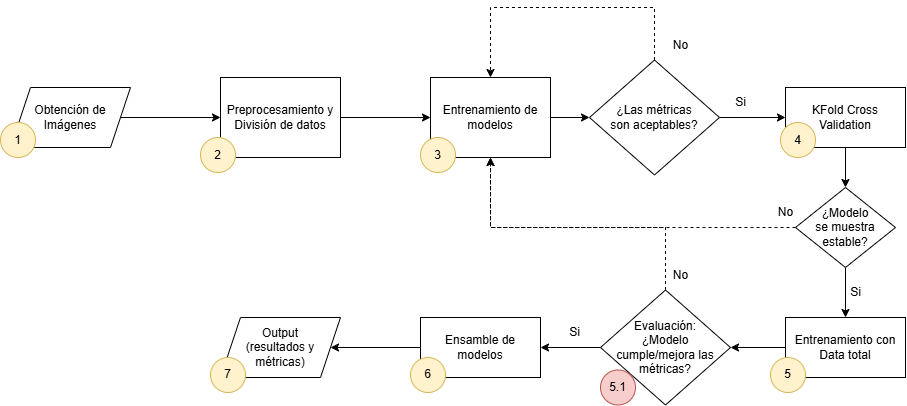

The diagram above was exported from draw.io. Its source (the exported page's mxGraphModel, read from the mxfile embedded in the PNG):
<mxGraphModel dx="1702" dy="442" grid="1" gridSize="10" guides="1" tooltips="1" connect="1" arrows="1" fold="1" page="1" pageScale="1" pageWidth="827" pageHeight="1169" math="0" shadow="0">
  <root>
    <mxCell id="0" />
    <mxCell id="1" parent="0" />
    <mxCell id="vJllIyGUVV6GlwL70LQY-14" style="edgeStyle=orthogonalEdgeStyle;rounded=0;orthogonalLoop=1;jettySize=auto;html=1;entryX=0;entryY=0.5;entryDx=0;entryDy=0;" parent="1" source="vJllIyGUVV6GlwL70LQY-3" target="vJllIyGUVV6GlwL70LQY-4" edge="1">
      <mxGeometry relative="1" as="geometry" />
    </mxCell>
    <mxCell id="kVwjqDrevOvW2BiRoxrF-4" style="edgeStyle=orthogonalEdgeStyle;rounded=0;orthogonalLoop=1;jettySize=auto;html=1;" edge="1" parent="1" source="vJllIyGUVV6GlwL70LQY-4" target="kVwjqDrevOvW2BiRoxrF-3">
      <mxGeometry relative="1" as="geometry" />
    </mxCell>
    <mxCell id="kVwjqDrevOvW2BiRoxrF-17" style="edgeStyle=orthogonalEdgeStyle;rounded=0;orthogonalLoop=1;jettySize=auto;html=1;entryX=1;entryY=0.5;entryDx=0;entryDy=0;" edge="1" parent="1" source="vJllIyGUVV6GlwL70LQY-5" target="vJllIyGUVV6GlwL70LQY-10">
      <mxGeometry relative="1" as="geometry" />
    </mxCell>
    <mxCell id="kVwjqDrevOvW2BiRoxrF-41" style="edgeStyle=orthogonalEdgeStyle;rounded=0;orthogonalLoop=1;jettySize=auto;html=1;entryX=0.5;entryY=1;entryDx=0;entryDy=0;dashed=1;" edge="1" parent="1" source="vJllIyGUVV6GlwL70LQY-5" target="vJllIyGUVV6GlwL70LQY-4">
      <mxGeometry relative="1" as="geometry">
        <Array as="points">
          <mxPoint x="505" y="310" />
          <mxPoint x="330" y="310" />
        </Array>
      </mxGeometry>
    </mxCell>
    <mxCell id="vJllIyGUVV6GlwL70LQY-5" value="Evaluación:&lt;div&gt;¿Modelo cumple/mejora las métricas?&lt;/div&gt;" style="rhombus;whiteSpace=wrap;html=1;align=center;" parent="1" vertex="1">
      <mxGeometry x="440" y="372.5" width="130" height="115" as="geometry" />
    </mxCell>
    <mxCell id="vJllIyGUVV6GlwL70LQY-8" style="edgeStyle=orthogonalEdgeStyle;rounded=0;orthogonalLoop=1;jettySize=auto;html=1;entryX=0;entryY=0.5;entryDx=0;entryDy=0;" parent="1" source="vJllIyGUVV6GlwL70LQY-6" target="vJllIyGUVV6GlwL70LQY-3" edge="1">
      <mxGeometry relative="1" as="geometry" />
    </mxCell>
    <mxCell id="vJllIyGUVV6GlwL70LQY-20" style="edgeStyle=orthogonalEdgeStyle;rounded=0;orthogonalLoop=1;jettySize=auto;html=1;entryX=1;entryY=0.5;entryDx=0;entryDy=0;" parent="1" source="vJllIyGUVV6GlwL70LQY-10" target="vJllIyGUVV6GlwL70LQY-7" edge="1">
      <mxGeometry relative="1" as="geometry" />
    </mxCell>
    <mxCell id="vJllIyGUVV6GlwL70LQY-18" value="Si" style="text;html=1;align=center;verticalAlign=middle;resizable=0;points=[];autosize=1;strokeColor=none;fillColor=none;" parent="1" vertex="1">
      <mxGeometry x="399" y="400" width="30" height="30" as="geometry" />
    </mxCell>
    <mxCell id="vJllIyGUVV6GlwL70LQY-19" value="No" style="text;html=1;align=center;verticalAlign=middle;resizable=0;points=[];autosize=1;strokeColor=none;fillColor=none;" parent="1" vertex="1">
      <mxGeometry x="500" y="342.5" width="40" height="30" as="geometry" />
    </mxCell>
    <mxCell id="kVwjqDrevOvW2BiRoxrF-5" style="edgeStyle=orthogonalEdgeStyle;rounded=0;orthogonalLoop=1;jettySize=auto;html=1;entryX=0.5;entryY=0;entryDx=0;entryDy=0;dashed=1;exitX=0.5;exitY=0;exitDx=0;exitDy=0;" edge="1" parent="1" source="kVwjqDrevOvW2BiRoxrF-3" target="vJllIyGUVV6GlwL70LQY-4">
      <mxGeometry relative="1" as="geometry">
        <Array as="points">
          <mxPoint x="494" y="90" />
          <mxPoint x="330" y="90" />
        </Array>
      </mxGeometry>
    </mxCell>
    <mxCell id="kVwjqDrevOvW2BiRoxrF-31" style="edgeStyle=orthogonalEdgeStyle;rounded=0;orthogonalLoop=1;jettySize=auto;html=1;entryX=0;entryY=0.5;entryDx=0;entryDy=0;" edge="1" parent="1" source="kVwjqDrevOvW2BiRoxrF-3" target="kVwjqDrevOvW2BiRoxrF-26">
      <mxGeometry relative="1" as="geometry" />
    </mxCell>
    <mxCell id="kVwjqDrevOvW2BiRoxrF-3" value="¿Las métricas&lt;div&gt;&lt;span style=&quot;background-color: transparent; color: light-dark(rgb(0, 0, 0), rgb(255, 255, 255));&quot;&gt;son aceptables?&lt;/span&gt;&lt;/div&gt;" style="rhombus;whiteSpace=wrap;html=1;" vertex="1" parent="1">
      <mxGeometry x="429" y="142.5" width="130" height="115" as="geometry" />
    </mxCell>
    <mxCell id="kVwjqDrevOvW2BiRoxrF-6" value="Si" style="text;html=1;align=center;verticalAlign=middle;resizable=0;points=[];autosize=1;strokeColor=none;fillColor=none;" vertex="1" parent="1">
      <mxGeometry x="565" y="170" width="30" height="30" as="geometry" />
    </mxCell>
    <mxCell id="kVwjqDrevOvW2BiRoxrF-7" value="No" style="text;html=1;align=center;verticalAlign=middle;resizable=0;points=[];autosize=1;strokeColor=none;fillColor=none;" vertex="1" parent="1">
      <mxGeometry x="500" y="112.5" width="40" height="30" as="geometry" />
    </mxCell>
    <mxCell id="kVwjqDrevOvW2BiRoxrF-9" value="" style="group" vertex="1" connectable="0" parent="1">
      <mxGeometry x="250" y="400" width="130" height="75" as="geometry" />
    </mxCell>
    <mxCell id="vJllIyGUVV6GlwL70LQY-10" value="Ensamble de&lt;div&gt;modelos&lt;/div&gt;" style="whiteSpace=wrap;html=1;movable=1;resizable=1;rotatable=1;deletable=1;editable=1;locked=0;connectable=1;" parent="kVwjqDrevOvW2BiRoxrF-9" vertex="1">
      <mxGeometry x="10" width="120" height="60" as="geometry" />
    </mxCell>
    <mxCell id="vJllIyGUVV6GlwL70LQY-27" value="6" style="ellipse;whiteSpace=wrap;html=1;fillColor=#fff2cc;strokeColor=#d6b656;movable=1;resizable=1;rotatable=1;deletable=1;editable=1;locked=0;connectable=1;" parent="kVwjqDrevOvW2BiRoxrF-9" vertex="1">
      <mxGeometry y="40" width="35" height="35" as="geometry" />
    </mxCell>
    <mxCell id="kVwjqDrevOvW2BiRoxrF-10" value="" style="group" vertex="1" connectable="0" parent="1">
      <mxGeometry x="50" y="400" width="130" height="75" as="geometry" />
    </mxCell>
    <mxCell id="vJllIyGUVV6GlwL70LQY-7" value="Output&lt;div&gt;(resultados y&lt;/div&gt;&lt;div&gt;métricas)&lt;/div&gt;" style="shape=parallelogram;perimeter=parallelogramPerimeter;whiteSpace=wrap;html=1;fixedSize=1;" parent="kVwjqDrevOvW2BiRoxrF-10" vertex="1">
      <mxGeometry x="10" width="120" height="60" as="geometry" />
    </mxCell>
    <mxCell id="vJllIyGUVV6GlwL70LQY-29" value="7" style="ellipse;whiteSpace=wrap;html=1;fillColor=#fff2cc;strokeColor=#d6b656;" parent="kVwjqDrevOvW2BiRoxrF-10" vertex="1">
      <mxGeometry y="40" width="35" height="35" as="geometry" />
    </mxCell>
    <mxCell id="kVwjqDrevOvW2BiRoxrF-11" value="" style="group" vertex="1" connectable="0" parent="1">
      <mxGeometry x="-160" y="170" width="130" height="70" as="geometry" />
    </mxCell>
    <mxCell id="vJllIyGUVV6GlwL70LQY-6" value="Obtención de&lt;div&gt;Imágenes&lt;/div&gt;" style="shape=parallelogram;perimeter=parallelogramPerimeter;whiteSpace=wrap;html=1;fixedSize=1;" parent="kVwjqDrevOvW2BiRoxrF-11" vertex="1">
      <mxGeometry x="10" width="120" height="60" as="geometry" />
    </mxCell>
    <mxCell id="vJllIyGUVV6GlwL70LQY-21" value="1" style="ellipse;whiteSpace=wrap;html=1;direction=south;fillColor=#fff2cc;strokeColor=#d6b656;" parent="kVwjqDrevOvW2BiRoxrF-11" vertex="1">
      <mxGeometry y="35" width="35" height="35" as="geometry" />
    </mxCell>
    <mxCell id="kVwjqDrevOvW2BiRoxrF-12" value="" style="group" vertex="1" connectable="0" parent="1">
      <mxGeometry x="40" y="160" width="140" height="95" as="geometry" />
    </mxCell>
    <mxCell id="vJllIyGUVV6GlwL70LQY-3" value="Preprocesamiento y&lt;div&gt;División de datos&lt;/div&gt;" style="whiteSpace=wrap;html=1;" parent="kVwjqDrevOvW2BiRoxrF-12" vertex="1">
      <mxGeometry x="20" width="120" height="80" as="geometry" />
    </mxCell>
    <mxCell id="vJllIyGUVV6GlwL70LQY-22" value="2" style="ellipse;whiteSpace=wrap;html=1;fillColor=#fff2cc;strokeColor=#d6b656;" parent="kVwjqDrevOvW2BiRoxrF-12" vertex="1">
      <mxGeometry y="60" width="35" height="35" as="geometry" />
    </mxCell>
    <mxCell id="kVwjqDrevOvW2BiRoxrF-13" value="" style="group" vertex="1" connectable="0" parent="1">
      <mxGeometry x="260" y="160" width="130" height="95" as="geometry" />
    </mxCell>
    <mxCell id="vJllIyGUVV6GlwL70LQY-4" value="Entrenamiento de&lt;div&gt;modelos&lt;/div&gt;" style="whiteSpace=wrap;html=1;" parent="kVwjqDrevOvW2BiRoxrF-13" vertex="1">
      <mxGeometry x="10" width="120" height="80" as="geometry" />
    </mxCell>
    <mxCell id="vJllIyGUVV6GlwL70LQY-24" value="3" style="ellipse;whiteSpace=wrap;html=1;fillColor=#fff2cc;strokeColor=#d6b656;" parent="kVwjqDrevOvW2BiRoxrF-13" vertex="1">
      <mxGeometry y="60" width="35" height="35" as="geometry" />
    </mxCell>
    <mxCell id="kVwjqDrevOvW2BiRoxrF-33" style="edgeStyle=orthogonalEdgeStyle;rounded=0;orthogonalLoop=1;jettySize=auto;html=1;entryX=0.5;entryY=0;entryDx=0;entryDy=0;" edge="1" parent="1" source="kVwjqDrevOvW2BiRoxrF-26" target="kVwjqDrevOvW2BiRoxrF-32">
      <mxGeometry relative="1" as="geometry" />
    </mxCell>
    <mxCell id="kVwjqDrevOvW2BiRoxrF-26" value="KFold Cross&lt;div&gt;Validation&lt;/div&gt;" style="whiteSpace=wrap;html=1;" vertex="1" parent="1">
      <mxGeometry x="625" y="170" width="120" height="60" as="geometry" />
    </mxCell>
    <mxCell id="kVwjqDrevOvW2BiRoxrF-21" value="4" style="ellipse;whiteSpace=wrap;html=1;fillColor=#fff2cc;strokeColor=#d6b656;" vertex="1" parent="1">
      <mxGeometry x="620" y="205" width="35" height="35" as="geometry" />
    </mxCell>
    <mxCell id="kVwjqDrevOvW2BiRoxrF-35" style="edgeStyle=orthogonalEdgeStyle;rounded=0;orthogonalLoop=1;jettySize=auto;html=1;entryX=0.5;entryY=0;entryDx=0;entryDy=0;" edge="1" parent="1" source="kVwjqDrevOvW2BiRoxrF-32" target="kVwjqDrevOvW2BiRoxrF-14">
      <mxGeometry relative="1" as="geometry" />
    </mxCell>
    <mxCell id="kVwjqDrevOvW2BiRoxrF-40" style="edgeStyle=orthogonalEdgeStyle;rounded=0;orthogonalLoop=1;jettySize=auto;html=1;entryX=0.5;entryY=1;entryDx=0;entryDy=0;dashed=1;" edge="1" parent="1" source="kVwjqDrevOvW2BiRoxrF-32" target="vJllIyGUVV6GlwL70LQY-4">
      <mxGeometry relative="1" as="geometry">
        <Array as="points">
          <mxPoint x="330" y="310" />
        </Array>
      </mxGeometry>
    </mxCell>
    <mxCell id="kVwjqDrevOvW2BiRoxrF-32" value="¿Modelo&lt;div&gt;se muestra&lt;/div&gt;&lt;div&gt;estable?&lt;/div&gt;" style="rhombus;whiteSpace=wrap;html=1;" vertex="1" parent="1">
      <mxGeometry x="635" y="270" width="100" height="80" as="geometry" />
    </mxCell>
    <mxCell id="kVwjqDrevOvW2BiRoxrF-36" style="edgeStyle=orthogonalEdgeStyle;rounded=0;orthogonalLoop=1;jettySize=auto;html=1;entryX=1;entryY=0.5;entryDx=0;entryDy=0;" edge="1" parent="1" source="kVwjqDrevOvW2BiRoxrF-14" target="vJllIyGUVV6GlwL70LQY-5">
      <mxGeometry relative="1" as="geometry" />
    </mxCell>
    <mxCell id="kVwjqDrevOvW2BiRoxrF-14" value="Entrenamiento con&lt;div&gt;Data total&lt;/div&gt;" style="whiteSpace=wrap;html=1;" vertex="1" parent="1">
      <mxGeometry x="625" y="400" width="120" height="60" as="geometry" />
    </mxCell>
    <mxCell id="kVwjqDrevOvW2BiRoxrF-25" value="5" style="ellipse;whiteSpace=wrap;html=1;fillColor=#fff2cc;strokeColor=#d6b656;" vertex="1" parent="1">
      <mxGeometry x="610" y="440" width="35" height="35" as="geometry" />
    </mxCell>
    <mxCell id="kVwjqDrevOvW2BiRoxrF-39" value="No" style="text;html=1;align=center;verticalAlign=middle;resizable=0;points=[];autosize=1;strokeColor=none;fillColor=none;" vertex="1" parent="1">
      <mxGeometry x="605" y="280" width="40" height="30" as="geometry" />
    </mxCell>
    <mxCell id="kVwjqDrevOvW2BiRoxrF-44" value="Si" style="text;html=1;align=center;verticalAlign=middle;resizable=0;points=[];autosize=1;strokeColor=none;fillColor=none;" vertex="1" parent="1">
      <mxGeometry x="680" y="360" width="30" height="30" as="geometry" />
    </mxCell>
    <mxCell id="kVwjqDrevOvW2BiRoxrF-45" value="5.1" style="ellipse;whiteSpace=wrap;html=1;fillColor=#f8cecc;strokeColor=#b85450;movable=1;resizable=1;rotatable=1;deletable=1;editable=1;locked=0;connectable=1;" vertex="1" parent="1">
      <mxGeometry x="440" y="452.5" width="35" height="35" as="geometry" />
    </mxCell>
  </root>
</mxGraphModel>